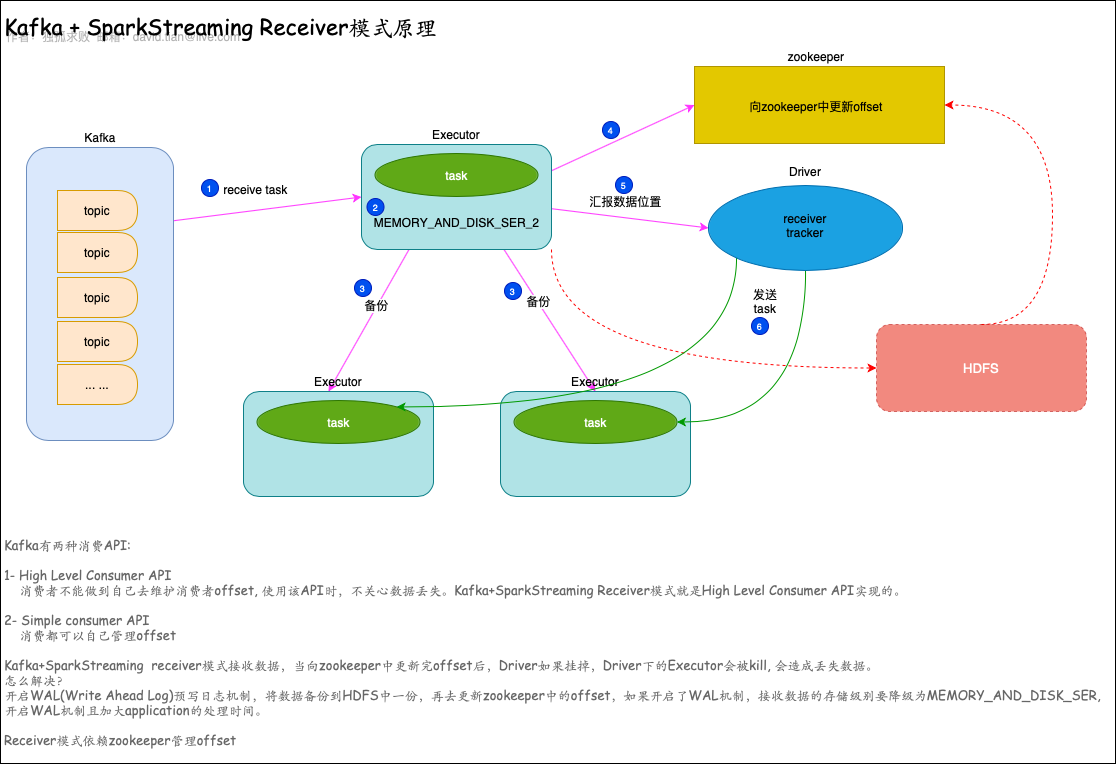

The diagram above was exported from draw.io. Its source (the exported page's mxGraphModel, read from the mxfile embedded in the PNG):
<mxGraphModel dx="1388" dy="481" grid="0" gridSize="10" guides="1" tooltips="1" connect="1" arrows="1" fold="1" page="1" pageScale="1" pageWidth="850" pageHeight="1100" math="0" shadow="0">
  <root>
    <mxCell id="0" />
    <mxCell id="1" parent="0" />
    <mxCell id="5oGrpHbgUg6ms4f6cxof-64" value="" style="rounded=0;whiteSpace=wrap;html=1;fontSize=12;align=left;" vertex="1" parent="1">
      <mxGeometry x="92" y="13" width="1115" height="763" as="geometry" />
    </mxCell>
    <mxCell id="5oGrpHbgUg6ms4f6cxof-13" style="rounded=0;orthogonalLoop=1;jettySize=auto;html=1;exitX=1;exitY=0.25;exitDx=0;exitDy=0;entryX=0;entryY=0.5;entryDx=0;entryDy=0;strokeColor=#FF33FF;" edge="1" parent="1" source="5oGrpHbgUg6ms4f6cxof-1" target="5oGrpHbgUg6ms4f6cxof-9">
      <mxGeometry relative="1" as="geometry" />
    </mxCell>
    <mxCell id="5oGrpHbgUg6ms4f6cxof-14" value="receive task" style="text;html=1;align=center;verticalAlign=middle;resizable=0;points=[];labelBackgroundColor=#ffffff;" vertex="1" connectable="0" parent="5oGrpHbgUg6ms4f6cxof-13">
      <mxGeometry x="-0.1493" y="1" relative="1" as="geometry">
        <mxPoint x="1.2" y="-20.13" as="offset" />
      </mxGeometry>
    </mxCell>
    <mxCell id="5oGrpHbgUg6ms4f6cxof-1" value="" style="rounded=1;whiteSpace=wrap;html=1;fillColor=#dae8fc;strokeColor=#6c8ebf;" vertex="1" parent="1">
      <mxGeometry x="118" y="160" width="147" height="293" as="geometry" />
    </mxCell>
    <mxCell id="5oGrpHbgUg6ms4f6cxof-2" value="Kafka" style="text;html=1;strokeColor=none;fillColor=none;align=center;verticalAlign=middle;whiteSpace=wrap;rounded=0;" vertex="1" parent="1">
      <mxGeometry x="172" y="140" width="40" height="20" as="geometry" />
    </mxCell>
    <mxCell id="5oGrpHbgUg6ms4f6cxof-4" value="topic" style="shape=delay;whiteSpace=wrap;html=1;fillColor=#ffe6cc;strokeColor=#d79b00;" vertex="1" parent="1">
      <mxGeometry x="149" y="203" width="80" height="40" as="geometry" />
    </mxCell>
    <mxCell id="5oGrpHbgUg6ms4f6cxof-5" value="topic" style="shape=delay;whiteSpace=wrap;html=1;fillColor=#ffe6cc;strokeColor=#d79b00;" vertex="1" parent="1">
      <mxGeometry x="149" y="245" width="80" height="40" as="geometry" />
    </mxCell>
    <mxCell id="5oGrpHbgUg6ms4f6cxof-6" value="topic" style="shape=delay;whiteSpace=wrap;html=1;fillColor=#ffe6cc;strokeColor=#d79b00;" vertex="1" parent="1">
      <mxGeometry x="149" y="290" width="80" height="40" as="geometry" />
    </mxCell>
    <mxCell id="5oGrpHbgUg6ms4f6cxof-7" value="topic" style="shape=delay;whiteSpace=wrap;html=1;fillColor=#ffe6cc;strokeColor=#d79b00;" vertex="1" parent="1">
      <mxGeometry x="149" y="334" width="80" height="40" as="geometry" />
    </mxCell>
    <mxCell id="5oGrpHbgUg6ms4f6cxof-8" value="... ..." style="shape=delay;whiteSpace=wrap;html=1;fillColor=#ffe6cc;strokeColor=#d79b00;" vertex="1" parent="1">
      <mxGeometry x="149" y="377" width="80" height="40" as="geometry" />
    </mxCell>
    <mxCell id="5oGrpHbgUg6ms4f6cxof-23" style="edgeStyle=none;rounded=0;orthogonalLoop=1;jettySize=auto;html=1;exitX=0.25;exitY=1;exitDx=0;exitDy=0;entryX=0.25;entryY=1;entryDx=0;entryDy=0;strokeColor=#FF33FF;" edge="1" parent="1" source="5oGrpHbgUg6ms4f6cxof-9" target="5oGrpHbgUg6ms4f6cxof-16">
      <mxGeometry relative="1" as="geometry" />
    </mxCell>
    <mxCell id="5oGrpHbgUg6ms4f6cxof-25" value="备份" style="text;html=1;align=center;verticalAlign=middle;resizable=0;points=[];labelBackgroundColor=#ffffff;" vertex="1" connectable="0" parent="5oGrpHbgUg6ms4f6cxof-23">
      <mxGeometry x="-0.1875" y="-1" relative="1" as="geometry">
        <mxPoint y="-1" as="offset" />
      </mxGeometry>
    </mxCell>
    <mxCell id="5oGrpHbgUg6ms4f6cxof-24" style="edgeStyle=none;rounded=0;orthogonalLoop=1;jettySize=auto;html=1;exitX=0.75;exitY=1;exitDx=0;exitDy=0;entryX=0.5;entryY=1;entryDx=0;entryDy=0;strokeColor=#FF33FF;" edge="1" parent="1" source="5oGrpHbgUg6ms4f6cxof-9" target="5oGrpHbgUg6ms4f6cxof-20">
      <mxGeometry relative="1" as="geometry" />
    </mxCell>
    <mxCell id="5oGrpHbgUg6ms4f6cxof-26" value="备份" style="text;html=1;align=center;verticalAlign=middle;resizable=0;points=[];labelBackgroundColor=#ffffff;" vertex="1" connectable="0" parent="5oGrpHbgUg6ms4f6cxof-24">
      <mxGeometry x="-0.2699" relative="1" as="geometry">
        <mxPoint y="-1" as="offset" />
      </mxGeometry>
    </mxCell>
    <mxCell id="5oGrpHbgUg6ms4f6cxof-29" style="edgeStyle=none;rounded=0;orthogonalLoop=1;jettySize=auto;html=1;exitX=1;exitY=0.25;exitDx=0;exitDy=0;entryX=0;entryY=0.5;entryDx=0;entryDy=0;strokeColor=#FF33FF;" edge="1" parent="1" source="5oGrpHbgUg6ms4f6cxof-9" target="5oGrpHbgUg6ms4f6cxof-27">
      <mxGeometry relative="1" as="geometry" />
    </mxCell>
    <mxCell id="5oGrpHbgUg6ms4f6cxof-32" style="edgeStyle=none;rounded=0;orthogonalLoop=1;jettySize=auto;html=1;entryX=0;entryY=0.5;entryDx=0;entryDy=0;strokeColor=#FF33FF;" edge="1" parent="1" source="5oGrpHbgUg6ms4f6cxof-9" target="5oGrpHbgUg6ms4f6cxof-31">
      <mxGeometry relative="1" as="geometry" />
    </mxCell>
    <mxCell id="5oGrpHbgUg6ms4f6cxof-37" value="汇报数据位置" style="text;html=1;align=center;verticalAlign=middle;resizable=0;points=[];labelBackgroundColor=#ffffff;" vertex="1" connectable="0" parent="5oGrpHbgUg6ms4f6cxof-32">
      <mxGeometry x="-0.1346" y="1" relative="1" as="geometry">
        <mxPoint x="5.39" y="-14.5" as="offset" />
      </mxGeometry>
    </mxCell>
    <mxCell id="5oGrpHbgUg6ms4f6cxof-58" style="edgeStyle=orthogonalEdgeStyle;curved=1;rounded=0;orthogonalLoop=1;jettySize=auto;html=1;exitX=1;exitY=1;exitDx=0;exitDy=0;entryX=0;entryY=0.5;entryDx=0;entryDy=0;strokeColor=#FF0000;fontSize=13;dashed=1;" edge="1" parent="1" source="5oGrpHbgUg6ms4f6cxof-9" target="5oGrpHbgUg6ms4f6cxof-57">
      <mxGeometry relative="1" as="geometry" />
    </mxCell>
    <mxCell id="5oGrpHbgUg6ms4f6cxof-9" value="" style="rounded=1;whiteSpace=wrap;html=1;fillColor=#b0e3e6;strokeColor=#0e8088;" vertex="1" parent="1">
      <mxGeometry x="453" y="157" width="190" height="105" as="geometry" />
    </mxCell>
    <mxCell id="5oGrpHbgUg6ms4f6cxof-10" value="Executor" style="text;html=1;strokeColor=none;fillColor=none;align=center;verticalAlign=middle;whiteSpace=wrap;rounded=0;" vertex="1" parent="1">
      <mxGeometry x="528" y="137" width="40" height="20" as="geometry" />
    </mxCell>
    <mxCell id="5oGrpHbgUg6ms4f6cxof-11" value="task" style="ellipse;whiteSpace=wrap;html=1;fillColor=#60a917;strokeColor=#2D7600;fontColor=#ffffff;" vertex="1" parent="1">
      <mxGeometry x="466.5" y="166" width="163" height="43" as="geometry" />
    </mxCell>
    <mxCell id="5oGrpHbgUg6ms4f6cxof-12" value="MEMORY_AND_DISK_SER_2" style="text;html=1;strokeColor=none;fillColor=none;align=center;verticalAlign=middle;whiteSpace=wrap;rounded=0;" vertex="1" parent="1">
      <mxGeometry x="475.5" y="222" width="145" height="26" as="geometry" />
    </mxCell>
    <mxCell id="5oGrpHbgUg6ms4f6cxof-15" value="" style="rounded=1;whiteSpace=wrap;html=1;fillColor=#b0e3e6;strokeColor=#0e8088;" vertex="1" parent="1">
      <mxGeometry x="335" y="404" width="190" height="105" as="geometry" />
    </mxCell>
    <mxCell id="5oGrpHbgUg6ms4f6cxof-16" value="Executor" style="text;html=1;strokeColor=none;fillColor=none;align=center;verticalAlign=middle;whiteSpace=wrap;rounded=0;" vertex="1" parent="1">
      <mxGeometry x="410" y="384" width="40" height="20" as="geometry" />
    </mxCell>
    <mxCell id="5oGrpHbgUg6ms4f6cxof-17" value="task" style="ellipse;whiteSpace=wrap;html=1;fillColor=#60a917;strokeColor=#2D7600;fontColor=#ffffff;" vertex="1" parent="1">
      <mxGeometry x="348.5" y="413" width="163" height="43" as="geometry" />
    </mxCell>
    <mxCell id="5oGrpHbgUg6ms4f6cxof-19" value="" style="rounded=1;whiteSpace=wrap;html=1;fillColor=#b0e3e6;strokeColor=#0e8088;" vertex="1" parent="1">
      <mxGeometry x="592" y="404" width="190" height="105" as="geometry" />
    </mxCell>
    <mxCell id="5oGrpHbgUg6ms4f6cxof-20" value="Executor" style="text;html=1;strokeColor=none;fillColor=none;align=center;verticalAlign=middle;whiteSpace=wrap;rounded=0;" vertex="1" parent="1">
      <mxGeometry x="667" y="384" width="40" height="20" as="geometry" />
    </mxCell>
    <mxCell id="5oGrpHbgUg6ms4f6cxof-21" value="task" style="ellipse;whiteSpace=wrap;html=1;fillColor=#60a917;strokeColor=#2D7600;fontColor=#ffffff;" vertex="1" parent="1">
      <mxGeometry x="605.5" y="413" width="163" height="43" as="geometry" />
    </mxCell>
    <mxCell id="5oGrpHbgUg6ms4f6cxof-27" value="" style="rounded=0;whiteSpace=wrap;html=1;fillColor=#e3c800;strokeColor=#B09500;fontColor=#ffffff;" vertex="1" parent="1">
      <mxGeometry x="786" y="79" width="250" height="77" as="geometry" />
    </mxCell>
    <mxCell id="5oGrpHbgUg6ms4f6cxof-28" value="zookeeper" style="text;html=1;strokeColor=none;fillColor=none;align=center;verticalAlign=middle;whiteSpace=wrap;rounded=0;" vertex="1" parent="1">
      <mxGeometry x="888" y="59" width="40" height="20" as="geometry" />
    </mxCell>
    <mxCell id="5oGrpHbgUg6ms4f6cxof-30" value="向zookeeper中更新offset" style="text;html=1;strokeColor=none;fillColor=none;align=center;verticalAlign=middle;whiteSpace=wrap;rounded=0;" vertex="1" parent="1">
      <mxGeometry x="818" y="101" width="180" height="36" as="geometry" />
    </mxCell>
    <mxCell id="5oGrpHbgUg6ms4f6cxof-41" style="edgeStyle=orthogonalEdgeStyle;curved=1;rounded=0;orthogonalLoop=1;jettySize=auto;html=1;entryX=1;entryY=0;entryDx=0;entryDy=0;exitX=0;exitY=1;exitDx=0;exitDy=0;strokeColor=#009900;" edge="1" parent="1" source="5oGrpHbgUg6ms4f6cxof-31" target="5oGrpHbgUg6ms4f6cxof-17">
      <mxGeometry relative="1" as="geometry">
        <mxPoint x="828" y="265" as="sourcePoint" />
        <Array as="points">
          <mxPoint x="828" y="419" />
        </Array>
      </mxGeometry>
    </mxCell>
    <mxCell id="5oGrpHbgUg6ms4f6cxof-42" style="edgeStyle=orthogonalEdgeStyle;curved=1;rounded=0;orthogonalLoop=1;jettySize=auto;html=1;exitX=0.5;exitY=1;exitDx=0;exitDy=0;entryX=1;entryY=0.5;entryDx=0;entryDy=0;strokeColor=#009900;" edge="1" parent="1" source="5oGrpHbgUg6ms4f6cxof-31" target="5oGrpHbgUg6ms4f6cxof-21">
      <mxGeometry relative="1" as="geometry" />
    </mxCell>
    <mxCell id="5oGrpHbgUg6ms4f6cxof-31" value="" style="ellipse;whiteSpace=wrap;html=1;fillColor=#1ba1e2;strokeColor=#006EAF;fontColor=#ffffff;" vertex="1" parent="1">
      <mxGeometry x="800" y="198" width="194" height="85" as="geometry" />
    </mxCell>
    <mxCell id="5oGrpHbgUg6ms4f6cxof-35" value="Driver" style="text;html=1;strokeColor=none;fillColor=none;align=center;verticalAlign=middle;whiteSpace=wrap;rounded=0;" vertex="1" parent="1">
      <mxGeometry x="877" y="174" width="40" height="20" as="geometry" />
    </mxCell>
    <mxCell id="5oGrpHbgUg6ms4f6cxof-36" value="receiver tracker" style="text;html=1;strokeColor=none;fillColor=none;align=center;verticalAlign=middle;whiteSpace=wrap;rounded=0;" vertex="1" parent="1">
      <mxGeometry x="858" y="226" width="78" height="24" as="geometry" />
    </mxCell>
    <mxCell id="5oGrpHbgUg6ms4f6cxof-43" value="发送task" style="text;html=1;strokeColor=none;fillColor=none;align=center;verticalAlign=middle;whiteSpace=wrap;rounded=0;" vertex="1" parent="1">
      <mxGeometry x="837" y="304" width="40" height="20" as="geometry" />
    </mxCell>
    <mxCell id="5oGrpHbgUg6ms4f6cxof-46" value="1" style="ellipse;whiteSpace=wrap;html=1;aspect=fixed;fillColor=#0050ef;strokeColor=#001DBC;fontColor=#ffffff;fontSize=9;" vertex="1" parent="1">
      <mxGeometry x="293" y="192" width="17" height="17" as="geometry" />
    </mxCell>
    <mxCell id="5oGrpHbgUg6ms4f6cxof-50" value="2" style="ellipse;whiteSpace=wrap;html=1;aspect=fixed;fillColor=#0050ef;strokeColor=#001DBC;fontColor=#ffffff;fontSize=9;" vertex="1" parent="1">
      <mxGeometry x="458.5" y="211" width="17" height="17" as="geometry" />
    </mxCell>
    <mxCell id="5oGrpHbgUg6ms4f6cxof-51" value="3" style="ellipse;whiteSpace=wrap;html=1;aspect=fixed;fillColor=#0050ef;strokeColor=#001DBC;fontColor=#ffffff;fontSize=9;" vertex="1" parent="1">
      <mxGeometry x="446" y="292" width="17" height="17" as="geometry" />
    </mxCell>
    <mxCell id="5oGrpHbgUg6ms4f6cxof-52" value="3" style="ellipse;whiteSpace=wrap;html=1;aspect=fixed;fillColor=#0050ef;strokeColor=#001DBC;fontColor=#ffffff;fontSize=9;" vertex="1" parent="1">
      <mxGeometry x="596" y="295" width="17" height="17" as="geometry" />
    </mxCell>
    <mxCell id="5oGrpHbgUg6ms4f6cxof-53" value="4" style="ellipse;whiteSpace=wrap;html=1;aspect=fixed;fillColor=#0050ef;strokeColor=#001DBC;fontColor=#ffffff;fontSize=9;" vertex="1" parent="1">
      <mxGeometry x="694" y="134" width="17" height="17" as="geometry" />
    </mxCell>
    <mxCell id="5oGrpHbgUg6ms4f6cxof-54" value="5" style="ellipse;whiteSpace=wrap;html=1;aspect=fixed;fillColor=#0050ef;strokeColor=#001DBC;fontColor=#ffffff;fontSize=9;" vertex="1" parent="1">
      <mxGeometry x="707" y="189" width="17" height="17" as="geometry" />
    </mxCell>
    <mxCell id="5oGrpHbgUg6ms4f6cxof-55" value="6" style="ellipse;whiteSpace=wrap;html=1;aspect=fixed;fillColor=#0050ef;strokeColor=#001DBC;fontColor=#ffffff;fontSize=9;" vertex="1" parent="1">
      <mxGeometry x="843" y="330" width="17" height="17" as="geometry" />
    </mxCell>
    <mxCell id="5oGrpHbgUg6ms4f6cxof-56" value="&lt;br&gt;Kafka有两种消费API:&lt;br&gt;&lt;br&gt;1- High Level Consumer API &lt;br&gt;&amp;nbsp; &amp;nbsp; 消费者不能做到自己去维护消费者offset, 使用该API时，不关心数据丢失。Kafka+SparkStreaming Receiver模式就是High Level Consumer API实现的。&lt;br&gt;&lt;br&gt;2- Simple consumer API&lt;br&gt;&amp;nbsp; &amp;nbsp; 消费都可以自己管理offset&lt;br&gt;&lt;br&gt;Kafka+SparkStreaming &amp;nbsp;receiver模式接收数据，当向zookeeper中更新完offset后，Driver如果挂掉，Driver下的Executor会被kill, 会造成丢失数据。&lt;br&gt;怎么解决？&lt;br&gt;开启WAL(Write Ahead Log)预写日志机制，将数据备份到HDFS中一份，再去更新zookeeper中的offset，如果开启了WAL机制，接收数据的存储级别要降级为MEMORY_AND_DISK_SER, 开启WAL机制且加大application的处理时间。&lt;br&gt;&lt;br&gt;Receiver模式依赖zookeeper管理offset" style="text;html=1;strokeColor=none;fillColor=none;align=left;verticalAlign=top;whiteSpace=wrap;rounded=0;fontSize=13;fontFamily=Comic Sans MS;textOpacity=60;" vertex="1" parent="1">
      <mxGeometry x="94" y="529" width="1110" height="224" as="geometry" />
    </mxCell>
    <mxCell id="5oGrpHbgUg6ms4f6cxof-59" style="edgeStyle=orthogonalEdgeStyle;curved=1;rounded=0;orthogonalLoop=1;jettySize=auto;html=1;exitX=0.5;exitY=0;exitDx=0;exitDy=0;entryX=1;entryY=0.5;entryDx=0;entryDy=0;strokeColor=#FF0000;fontSize=13;dashed=1;" edge="1" parent="1" source="5oGrpHbgUg6ms4f6cxof-57" target="5oGrpHbgUg6ms4f6cxof-27">
      <mxGeometry relative="1" as="geometry">
        <Array as="points">
          <mxPoint x="1144" y="337" />
          <mxPoint x="1144" y="118" />
        </Array>
      </mxGeometry>
    </mxCell>
    <mxCell id="5oGrpHbgUg6ms4f6cxof-57" value="HDFS" style="rounded=1;whiteSpace=wrap;html=1;fontSize=13;fillColor=#e51400;strokeColor=#B20000;fontColor=#ffffff;dashed=1;shadow=0;opacity=50;" vertex="1" parent="1">
      <mxGeometry x="968" y="337" width="210" height="87" as="geometry" />
    </mxCell>
    <mxCell id="5oGrpHbgUg6ms4f6cxof-60" value="Kafka + SparkStreaming Receiver模式原理" style="text;html=1;strokeColor=none;fillColor=none;align=left;verticalAlign=middle;whiteSpace=wrap;rounded=0;fontSize=22;fontFamily=Comic Sans MS;" vertex="1" parent="1">
      <mxGeometry x="94" y="15" width="1112" height="45" as="geometry" />
    </mxCell>
    <mxCell id="5oGrpHbgUg6ms4f6cxof-61" value="作者：独孤求败 &amp;nbsp;邮箱：david.tian@live.com" style="text;html=1;strokeColor=none;fillColor=none;align=left;verticalAlign=middle;whiteSpace=wrap;rounded=0;fontSize=12;shadow=0;textOpacity=30;" vertex="1" parent="1">
      <mxGeometry x="96" y="28" width="383" height="41" as="geometry" />
    </mxCell>
  </root>
</mxGraphModel>